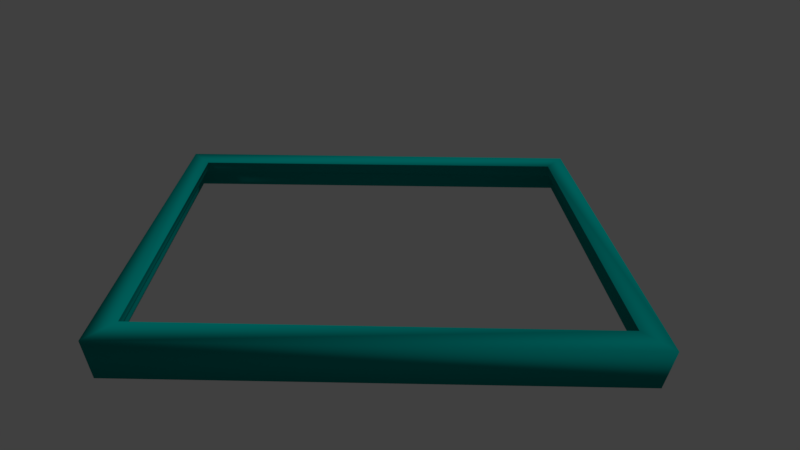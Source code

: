 # Source: blend.blend  (saved by Blender 2.77.0; exported with 4.5.12 LTS)
import bpy
from mathutils import Matrix  # noqa: F401  (used for matrix-valued properties, if any)

bpy.ops.wm.read_factory_settings(use_empty=True)
scene = bpy.context.scene
scene.name = 'Scene'

# ---- collections
col_collection_1 = bpy.data.collections.new('Collection 1'); scene.collection.children.link(col_collection_1)

# ---- materials (node trees are filled in below, after node groups)
mat_material_001 = bpy.data.materials.new('Material.001')
mat_material_001.alpha_threshold = 0.0
mat_material_001.use_transparent_shadow = False
mat_material_001.diffuse_color = (0.0, 0.3032, 0.2728, 1.0)
mat_material_001.roughness = 0.5

# ---- material node trees

# ---- world
world_world = bpy.data.worlds.new('World'); scene.world = world_world
world_world.color = (0.05088, 0.05088, 0.05088)
world_world.use_sun_shadow = False
world_world.sun_shadow_jitter_overblur = 0.0
world_world.cycles.sampling_method = 'MANUAL'

# ---- cameras
cam_camera = bpy.data.cameras.new('Camera')
cam_camera.clip_start = 0.5
cam_camera.clip_end = 97.5
cam_camera.lens = 20.11
cam_camera.sensor_width = 31.17
cam_camera.sensor_height = 18.0
cam_camera.ortho_scale = 7.314
cam_camera.display_size = 2.42
cam_camera.shift_x = 0.04
cam_camera.dof.focus_distance = 0.27
cam_camera.dof.aperture_fstop = 127.5

# ---- lights
light_lamp = bpy.data.lights.new('Lamp', 'SUN')
light_lamp.transmission_factor = 0.0
light_lamp.cutoff_distance = 30.0
light_lamp.angle = 0.1993
light_lamp.energy = 1.0
light_lamp.shadow_buffer_clip_start = 1.001
light_lamp.shadow_soft_size = 0.1
light_lamp.shadow_cascade_max_distance = 1000.0

# ---- curves / text
cu_beziercurve = bpy.data.curves.new('BezierCurve', 'CURVE')
cu_beziercurve.dimensions = '3D'
_sp = cu_beziercurve.splines.new('BEZIER'); _sp.bezier_points.add(5)
_sp.bezier_points.foreach_set('co', [-1.0, 0.0, 0.0, 1.0, 0.0, 0.0, 0.811, -0.6329, -0.02424, 0.001138, -1.268, -0.08701, -0.4303, -2.491, -0.1159, -1.027, -2.849, -0.1771])
_sp.bezier_points.foreach_set('handle_left', [-1.009, -0.9498, -0.05902, 0.3333, 0.0, 0.0, 0.874, -0.3021, -0.01616, 0.2711, -1.139, -0.06609, -0.361, -2.059, -0.1062, -0.828, -2.73, -0.1567])
_sp.bezier_points.foreach_set('handle_right', [-0.3333, 0.0, 0.0, 0.937, -0.211, -0.00808, 0.7548, -0.9277, -0.03144, -0.3924, -1.457, -0.1175, -0.4747, -2.767, -0.122, -1.018, -1.9, -0.118])
for _p, _l, _r in zip(_sp.bezier_points, ['VECTOR', 'VECTOR', 'ALIGNED', 'ALIGNED', 'ALIGNED', 'VECTOR'], ['VECTOR', 'VECTOR', 'ALIGNED', 'ALIGNED', 'ALIGNED', 'VECTOR']): _p.handle_left_type = _l; _p.handle_right_type = _r
_sp.order_u = 0
_sp.order_v = 0
_sp.use_cyclic_u = True
cu_beziercurve.use_path = True
cu_beziercurve.use_path_clamp = True
cu_beziercurve.bevel_resolution = 0
cu_beziercurve.fill_mode = 'HALF'
cu_beziercurve_001 = bpy.data.curves.new('BezierCurve.001', 'CURVE')
cu_beziercurve_001.dimensions = '3D'
_sp = cu_beziercurve_001.splines.new('BEZIER'); _sp.bezier_points.add(3)
_sp.bezier_points.foreach_set('co', [-2.0, 0.0, 0.0, 1.0, 0.0, 0.0, 1.0, -1.993, -0.02294, -2.0, -2.0, 0.0006907])
_sp.bezier_points.foreach_set('handle_left', [-2.0, -0.6667, 0.0002302, -2.98e-08, 0.0, 0.0, 1.0, -1.329, -0.01529, -1.0, -1.998, -0.007185])
_sp.bezier_points.foreach_set('handle_right', [-1.0, 0.0, 0.0, 1.0, -0.6644, -0.007645, -2.98e-08, -1.995, -0.01506, -2.0, -1.333, 0.0004605])
for _p, _l, _r in zip(_sp.bezier_points, ['VECTOR', 'VECTOR', 'VECTOR', 'VECTOR'], ['VECTOR', 'VECTOR', 'VECTOR', 'VECTOR']): _p.handle_left_type = _l; _p.handle_right_type = _r
_sp.order_u = 0
_sp.order_v = 0
_sp.use_cyclic_u = True
cu_beziercurve_001.materials.append(mat_material_001)
cu_beziercurve_001.use_path = True
cu_beziercurve_001.use_path_clamp = True
cu_beziercurve_001.bevel_mode = 'OBJECT'
cu_beziercurve_001.bevel_resolution = 0
cu_beziercurve_001.fill_mode = 'HALF'

# ---- objects
ob_beziercurve = bpy.data.objects.new('BezierCurve', cu_beziercurve)
ob_beziercurve_001 = bpy.data.objects.new('BezierCurve.001', cu_beziercurve_001)
ob_lamp = bpy.data.objects.new('Lamp', light_lamp)
ob_camera = bpy.data.objects.new('Camera', cam_camera)

# ---- transforms, parenting, visibility, modifiers, constraints
ob_beziercurve.location = (-0.712, 0.7065, 0.0)
ob_beziercurve.scale = (0.1036, 0.1036, 0.1036)
ob_beziercurve.lineart.crease_threshold = 0.0
ob_beziercurve_001.location = (-0.2137, 0.05041, -0.0868)
ob_beziercurve_001.scale = (1.961, 1.961, 1.961)
ob_beziercurve_001.lineart.crease_threshold = 0.0
ob_lamp.location = (-1.261, -1.912, -2.774)
ob_lamp.rotation_euler = (0.6503, 0.05522, 1.866)
ob_lamp.scale = (2.082, 2.082, 2.082)
ob_lamp.lock_rotations_4d = False
ob_lamp.empty_display_type = 'ARROWS'
ob_lamp.color = (0.0, 0.0, 0.0, 0.0)
ob_lamp.lineart.crease_threshold = 0.0
ob_camera.location = (-1.29, -7.653, 3.933)
ob_camera.rotation_euler = (0.9647, -0.007245, 0.0125)
ob_camera.scale = (0.2623, 0.2623, 0.2623)
ob_camera.lock_rotations_4d = False
ob_camera.empty_display_type = 'ARROWS'
ob_camera.color = (0.0, 0.0, 0.0, 0.0)
ob_camera.display_type = 'WIRE'
ob_camera.lineart.crease_threshold = 0.0
cu_beziercurve_001.bevel_object = ob_beziercurve

# ---- collection membership
col_collection_1.objects.link(ob_beziercurve)
col_collection_1.objects.link(ob_beziercurve_001)
col_collection_1.objects.link(ob_lamp)
col_collection_1.objects.link(ob_camera)

# ---- scene / render settings (as saved in the file)
scene.camera = ob_camera
scene.frame_start = 1; scene.frame_end = 250; scene.frame_set(1)
scene.render.engine = 'BLENDER_EEVEE_NEXT'
scene.render.resolution_percentage = 50
scene.render.dither_intensity = 0.0
scene.cycles.use_denoising = False
scene.cycles.samples = 128
scene.cycles.sampling_pattern = 'TABULATED_SOBOL'
scene.cycles.light_sampling_threshold = 0.0
scene.cycles.use_adaptive_sampling = False
scene.cycles.use_light_tree = False
scene.cycles.blur_glossy = 0.0
scene.cycles.sample_clamp_indirect = 0.0
scene.view_settings.view_transform = 'Standard'
bpy.context.view_layer.update()
